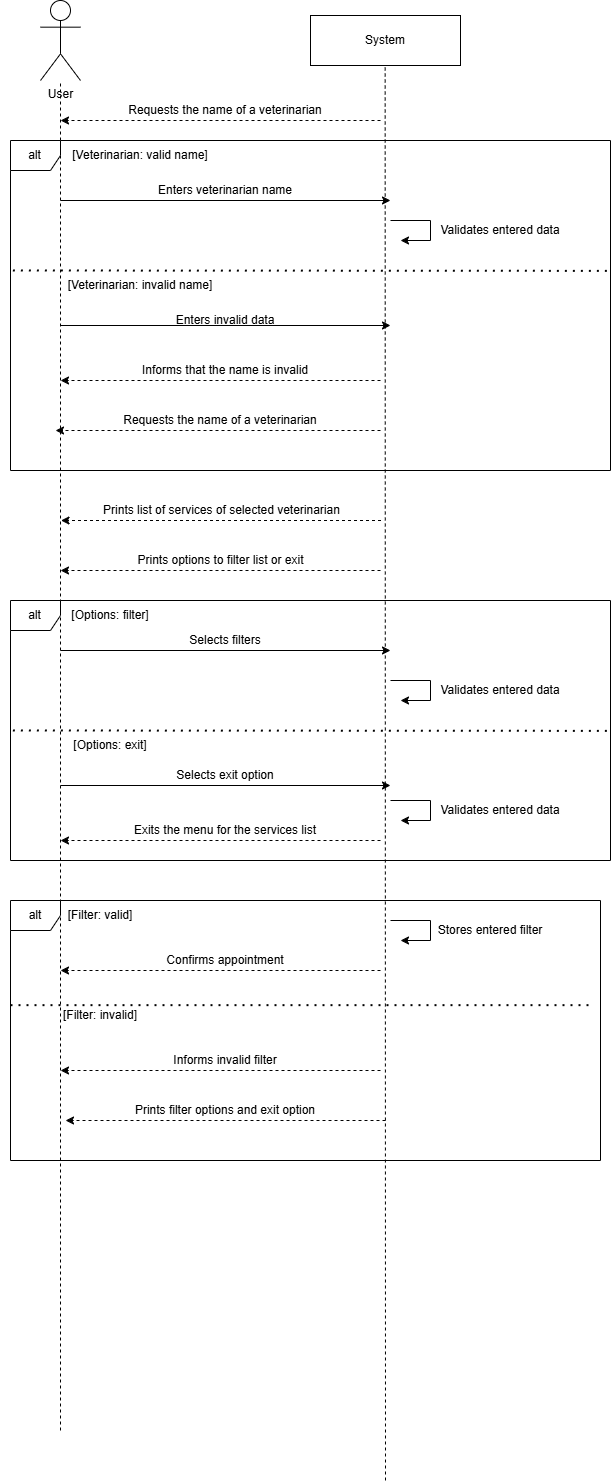

The diagram above was exported from draw.io. Its source (the exported page's mxGraphModel, read from the mxfile embedded in the PNG):
<mxGraphModel dx="2111" dy="1225" grid="1" gridSize="10" guides="1" tooltips="1" connect="1" arrows="1" fold="1" page="1" pageScale="1" pageWidth="850" pageHeight="1100" math="0" shadow="0">
  <root>
    <mxCell id="0" />
    <mxCell id="1" parent="0" />
    <mxCell id="Tw0M7I3orhP-cGzrtUZK-1" parent="1" style="shape=umlActor;verticalLabelPosition=bottom;verticalAlign=top;html=1;outlineConnect=0;" value="User" vertex="1">
      <mxGeometry height="80" width="40" x="240" y="320" as="geometry" />
    </mxCell>
    <mxCell id="Tw0M7I3orhP-cGzrtUZK-3" edge="1" parent="1" style="endArrow=none;dashed=1;html=1;rounded=0;" target="Tw0M7I3orhP-cGzrtUZK-1" value="">
      <mxGeometry height="50" relative="1" width="50" as="geometry">
        <mxPoint x="260" y="1750" as="sourcePoint" />
        <mxPoint x="450" y="520" as="targetPoint" />
      </mxGeometry>
    </mxCell>
    <mxCell id="Tw0M7I3orhP-cGzrtUZK-4" parent="1" style="rounded=0;whiteSpace=wrap;html=1;" value="System" vertex="1">
      <mxGeometry height="50" width="150" x="510" y="335" as="geometry" />
    </mxCell>
    <mxCell id="Tw0M7I3orhP-cGzrtUZK-6" edge="1" parent="1" style="endArrow=none;dashed=1;html=1;rounded=0;" value="">
      <mxGeometry height="50" relative="1" width="50" as="geometry">
        <mxPoint x="585" y="1800" as="sourcePoint" />
        <mxPoint x="584.6600000000001" y="385" as="targetPoint" />
      </mxGeometry>
    </mxCell>
    <mxCell id="z1uA6XPVuluLTrMx7A2y-1" parent="1" style="shape=umlFrame;whiteSpace=wrap;html=1;pointerEvents=0;recursiveResize=0;container=1;collapsible=0;width=50;height=30;" value="alt" vertex="1">
      <mxGeometry height="330" width="600" x="210" y="460" as="geometry" />
    </mxCell>
    <mxCell id="z1uA6XPVuluLTrMx7A2y-2" parent="z1uA6XPVuluLTrMx7A2y-1" style="text;html=1;whiteSpace=wrap;strokeColor=none;fillColor=none;align=center;verticalAlign=middle;rounded=0;" value="[Veterinarian: valid name]" vertex="1">
      <mxGeometry height="30" width="200" x="30" as="geometry" />
    </mxCell>
    <mxCell id="z1uA6XPVuluLTrMx7A2y-4" edge="1" parent="z1uA6XPVuluLTrMx7A2y-1" style="endArrow=classic;html=1;rounded=0;dashed=1;" value="">
      <mxGeometry height="50" relative="1" width="50" as="geometry">
        <mxPoint x="370" y="240" as="sourcePoint" />
        <mxPoint x="50" y="240" as="targetPoint" />
      </mxGeometry>
    </mxCell>
    <mxCell id="z1uA6XPVuluLTrMx7A2y-6" parent="z1uA6XPVuluLTrMx7A2y-1" style="text;html=1;whiteSpace=wrap;strokeColor=none;fillColor=none;align=center;verticalAlign=middle;rounded=0;" value="Informs that the name is invalid" vertex="1">
      <mxGeometry height="40" width="200" x="115" y="210" as="geometry" />
    </mxCell>
    <mxCell id="z1uA6XPVuluLTrMx7A2y-8" parent="z1uA6XPVuluLTrMx7A2y-1" style="text;html=1;whiteSpace=wrap;strokeColor=none;fillColor=none;align=center;verticalAlign=middle;rounded=0;" value="[Veterinarian: invalid name]" vertex="1">
      <mxGeometry height="30" width="170" x="45" y="130" as="geometry" />
    </mxCell>
    <mxCell id="Tw0M7I3orhP-cGzrtUZK-25" edge="1" parent="z1uA6XPVuluLTrMx7A2y-1" style="endArrow=classic;html=1;rounded=0;" value="">
      <mxGeometry height="50" relative="1" width="50" as="geometry">
        <Array as="points">
          <mxPoint x="380" y="80" />
          <mxPoint x="420" y="80" />
          <mxPoint x="420" y="100" />
        </Array>
        <mxPoint x="380" y="80" as="sourcePoint" />
        <mxPoint x="390" y="100" as="targetPoint" />
      </mxGeometry>
    </mxCell>
    <mxCell id="Tw0M7I3orhP-cGzrtUZK-26" parent="z1uA6XPVuluLTrMx7A2y-1" style="text;html=1;whiteSpace=wrap;strokeColor=none;fillColor=none;align=center;verticalAlign=middle;rounded=0;" value="Validates entered data" vertex="1">
      <mxGeometry height="40" width="200" x="390" y="70" as="geometry" />
    </mxCell>
    <mxCell id="z1uA6XPVuluLTrMx7A2y-7" edge="1" parent="z1uA6XPVuluLTrMx7A2y-1" style="endArrow=none;dashed=1;html=1;dashPattern=1 3;strokeWidth=2;rounded=0;exitX=0.004;exitY=0.513;exitDx=0;exitDy=0;exitPerimeter=0;entryX=1;entryY=0.514;entryDx=0;entryDy=0;entryPerimeter=0;" value="">
      <mxGeometry height="50" relative="1" width="50" as="geometry">
        <Array as="points" />
        <mxPoint x="2.3999999999999773" y="130" as="sourcePoint" />
        <mxPoint x="599.9999999999998" y="130.35000000000014" as="targetPoint" />
      </mxGeometry>
    </mxCell>
    <mxCell id="BvyT4loZGDfQwpYDGYxJ-26" parent="z1uA6XPVuluLTrMx7A2y-1" style="text;html=1;whiteSpace=wrap;strokeColor=none;fillColor=none;align=center;verticalAlign=middle;rounded=0;" value="Enters invalid data" vertex="1">
      <mxGeometry height="40" width="200" x="115" y="160" as="geometry" />
    </mxCell>
    <mxCell id="BvyT4loZGDfQwpYDGYxJ-27" edge="1" parent="z1uA6XPVuluLTrMx7A2y-1" style="endArrow=classic;html=1;rounded=0;" value="">
      <mxGeometry height="50" relative="1" width="50" as="geometry">
        <mxPoint x="50" y="185" as="sourcePoint" />
        <mxPoint x="380" y="185" as="targetPoint" />
      </mxGeometry>
    </mxCell>
    <mxCell id="s_aqSRGpo9aUj6MHVB_Y-1" parent="z1uA6XPVuluLTrMx7A2y-1" style="text;html=1;whiteSpace=wrap;strokeColor=none;fillColor=none;align=center;verticalAlign=middle;rounded=0;" value="Enters veterinarian name" vertex="1">
      <mxGeometry height="40" width="200" x="115" y="30" as="geometry" />
    </mxCell>
    <mxCell id="s_aqSRGpo9aUj6MHVB_Y-2" edge="1" parent="z1uA6XPVuluLTrMx7A2y-1" style="endArrow=classic;html=1;rounded=0;" value="">
      <mxGeometry height="50" relative="1" width="50" as="geometry">
        <mxPoint x="50" y="60" as="sourcePoint" />
        <mxPoint x="380" y="60" as="targetPoint" />
      </mxGeometry>
    </mxCell>
    <mxCell id="J5ZtSDc17TzaLnlIKAe1-4" edge="1" parent="z1uA6XPVuluLTrMx7A2y-1" style="endArrow=classic;html=1;rounded=0;dashed=1;" value="">
      <mxGeometry height="50" relative="1" width="50" as="geometry">
        <mxPoint x="370" y="290" as="sourcePoint" />
        <mxPoint x="45" y="290" as="targetPoint" />
      </mxGeometry>
    </mxCell>
    <mxCell id="J5ZtSDc17TzaLnlIKAe1-5" parent="z1uA6XPVuluLTrMx7A2y-1" style="text;html=1;whiteSpace=wrap;strokeColor=none;fillColor=none;align=center;verticalAlign=middle;rounded=0;" value="Requests the name of a veterinarian" vertex="1">
      <mxGeometry height="40" width="200" x="110" y="260" as="geometry" />
    </mxCell>
    <mxCell id="z1uA6XPVuluLTrMx7A2y-11" edge="1" parent="1" style="endArrow=classic;html=1;rounded=0;dashed=1;" value="">
      <mxGeometry height="50" relative="1" width="50" as="geometry">
        <mxPoint x="580" y="440" as="sourcePoint" />
        <mxPoint x="260" y="440" as="targetPoint" />
      </mxGeometry>
    </mxCell>
    <mxCell id="z1uA6XPVuluLTrMx7A2y-12" parent="1" style="text;html=1;whiteSpace=wrap;strokeColor=none;fillColor=none;align=center;verticalAlign=middle;rounded=0;" value="Requests the name of a veterinarian" vertex="1">
      <mxGeometry height="40" width="200" x="325" y="410" as="geometry" />
    </mxCell>
    <mxCell id="BvyT4loZGDfQwpYDGYxJ-11" parent="1" style="shape=umlFrame;whiteSpace=wrap;html=1;pointerEvents=0;recursiveResize=0;container=1;collapsible=0;width=50;height=30;" value="alt" vertex="1">
      <mxGeometry height="260" width="590" x="210" y="1220" as="geometry" />
    </mxCell>
    <mxCell id="BvyT4loZGDfQwpYDGYxJ-12" parent="BvyT4loZGDfQwpYDGYxJ-11" style="text;html=1;whiteSpace=wrap;strokeColor=none;fillColor=none;align=center;verticalAlign=middle;rounded=0;" value="[Filter: valid]" vertex="1">
      <mxGeometry height="30" width="200" x="-10" as="geometry" />
    </mxCell>
    <mxCell id="BvyT4loZGDfQwpYDGYxJ-13" edge="1" parent="BvyT4loZGDfQwpYDGYxJ-11" style="endArrow=classic;html=1;rounded=0;dashed=1;" value="">
      <mxGeometry height="50" relative="1" width="50" as="geometry">
        <mxPoint x="370" y="70" as="sourcePoint" />
        <mxPoint x="50" y="70" as="targetPoint" />
      </mxGeometry>
    </mxCell>
    <mxCell id="BvyT4loZGDfQwpYDGYxJ-14" edge="1" parent="BvyT4loZGDfQwpYDGYxJ-11" style="endArrow=classic;html=1;rounded=0;dashed=1;" value="">
      <mxGeometry height="50" relative="1" width="50" as="geometry">
        <mxPoint x="370" y="170" as="sourcePoint" />
        <mxPoint x="50" y="170" as="targetPoint" />
      </mxGeometry>
    </mxCell>
    <mxCell id="BvyT4loZGDfQwpYDGYxJ-15" parent="BvyT4loZGDfQwpYDGYxJ-11" style="text;html=1;whiteSpace=wrap;strokeColor=none;fillColor=none;align=center;verticalAlign=middle;rounded=0;" value="Confirms appointment" vertex="1">
      <mxGeometry height="40" width="200" x="115" y="40" as="geometry" />
    </mxCell>
    <mxCell id="BvyT4loZGDfQwpYDGYxJ-16" parent="BvyT4loZGDfQwpYDGYxJ-11" style="text;html=1;whiteSpace=wrap;strokeColor=none;fillColor=none;align=center;verticalAlign=middle;rounded=0;" value="Informs invalid filter" vertex="1">
      <mxGeometry height="40" width="200" x="115" y="140" as="geometry" />
    </mxCell>
    <mxCell id="BvyT4loZGDfQwpYDGYxJ-17" edge="1" parent="BvyT4loZGDfQwpYDGYxJ-11" style="endArrow=none;dashed=1;html=1;dashPattern=1 3;strokeWidth=2;rounded=0;" value="">
      <mxGeometry height="50" relative="1" width="50" as="geometry">
        <mxPoint y="104.65999999999997" as="sourcePoint" />
        <mxPoint x="580" y="104.65999999999997" as="targetPoint" />
      </mxGeometry>
    </mxCell>
    <mxCell id="BvyT4loZGDfQwpYDGYxJ-18" parent="BvyT4loZGDfQwpYDGYxJ-11" style="text;html=1;whiteSpace=wrap;strokeColor=none;fillColor=none;align=center;verticalAlign=middle;rounded=0;" value="[Filter: invalid]" vertex="1">
      <mxGeometry height="30" width="170" x="5" y="100" as="geometry" />
    </mxCell>
    <mxCell id="BvyT4loZGDfQwpYDGYxJ-19" edge="1" parent="BvyT4loZGDfQwpYDGYxJ-11" style="endArrow=classic;html=1;rounded=0;" value="">
      <mxGeometry height="50" relative="1" width="50" as="geometry">
        <Array as="points">
          <mxPoint x="380" y="20" />
          <mxPoint x="420" y="20" />
          <mxPoint x="420" y="40" />
        </Array>
        <mxPoint x="380" y="20" as="sourcePoint" />
        <mxPoint x="390" y="40" as="targetPoint" />
      </mxGeometry>
    </mxCell>
    <mxCell id="BvyT4loZGDfQwpYDGYxJ-20" parent="BvyT4loZGDfQwpYDGYxJ-11" style="text;html=1;whiteSpace=wrap;strokeColor=none;fillColor=none;align=center;verticalAlign=middle;rounded=0;" value="Stores entered filter" vertex="1">
      <mxGeometry height="40" width="200" x="380" y="10" as="geometry" />
    </mxCell>
    <mxCell id="BvyT4loZGDfQwpYDGYxJ-21" edge="1" parent="BvyT4loZGDfQwpYDGYxJ-11" style="endArrow=classic;html=1;rounded=0;dashed=1;" value="">
      <mxGeometry height="50" relative="1" width="50" as="geometry">
        <mxPoint x="375" y="220" as="sourcePoint" />
        <mxPoint x="55" y="220" as="targetPoint" />
      </mxGeometry>
    </mxCell>
    <mxCell id="BvyT4loZGDfQwpYDGYxJ-22" parent="BvyT4loZGDfQwpYDGYxJ-11" style="text;html=1;whiteSpace=wrap;strokeColor=none;fillColor=none;align=center;verticalAlign=middle;rounded=0;" value="Prints filter options and exit option" vertex="1">
      <mxGeometry height="40" width="200" x="115" y="190" as="geometry" />
    </mxCell>
    <mxCell id="BvyT4loZGDfQwpYDGYxJ-23" edge="1" parent="1" style="endArrow=classic;html=1;rounded=0;dashed=1;" value="">
      <mxGeometry height="50" relative="1" width="50" as="geometry">
        <mxPoint x="580.5" y="840" as="sourcePoint" />
        <mxPoint x="260.5" y="840" as="targetPoint" />
      </mxGeometry>
    </mxCell>
    <mxCell id="BvyT4loZGDfQwpYDGYxJ-24" parent="1" style="text;html=1;whiteSpace=wrap;strokeColor=none;fillColor=none;align=center;verticalAlign=middle;rounded=0;" value="Prints list of services of selected veterinarian" vertex="1">
      <mxGeometry height="40" width="245" x="298.5" y="810" as="geometry" />
    </mxCell>
    <mxCell id="J5ZtSDc17TzaLnlIKAe1-2" edge="1" parent="1" style="endArrow=classic;html=1;rounded=0;dashed=1;" value="">
      <mxGeometry height="50" relative="1" width="50" as="geometry">
        <mxPoint x="580" y="890" as="sourcePoint" />
        <mxPoint x="260" y="890" as="targetPoint" />
      </mxGeometry>
    </mxCell>
    <mxCell id="J5ZtSDc17TzaLnlIKAe1-3" parent="1" style="text;html=1;whiteSpace=wrap;strokeColor=none;fillColor=none;align=center;verticalAlign=middle;rounded=0;" value="Prints options to filter list or exit" vertex="1">
      <mxGeometry height="40" width="245" x="298" y="860" as="geometry" />
    </mxCell>
    <mxCell id="J5ZtSDc17TzaLnlIKAe1-6" parent="1" style="text;html=1;whiteSpace=wrap;strokeColor=none;fillColor=none;align=center;verticalAlign=middle;rounded=0;" value="Selects filters" vertex="1">
      <mxGeometry height="40" width="200" x="325" y="940" as="geometry" />
    </mxCell>
    <mxCell id="J5ZtSDc17TzaLnlIKAe1-7" edge="1" parent="1" style="endArrow=classic;html=1;rounded=0;" value="">
      <mxGeometry height="50" relative="1" width="50" as="geometry">
        <mxPoint x="260" y="970" as="sourcePoint" />
        <mxPoint x="590" y="970" as="targetPoint" />
      </mxGeometry>
    </mxCell>
    <mxCell id="J5ZtSDc17TzaLnlIKAe1-8" parent="1" style="shape=umlFrame;whiteSpace=wrap;html=1;pointerEvents=0;recursiveResize=0;container=1;collapsible=0;width=50;height=30;" value="alt" vertex="1">
      <mxGeometry height="260" width="600" x="210" y="920" as="geometry" />
    </mxCell>
    <mxCell id="J5ZtSDc17TzaLnlIKAe1-9" parent="J5ZtSDc17TzaLnlIKAe1-8" style="text;html=1;whiteSpace=wrap;strokeColor=none;fillColor=none;align=center;verticalAlign=middle;rounded=0;" value="[Options: filter]" vertex="1">
      <mxGeometry height="30" width="200" as="geometry" />
    </mxCell>
    <mxCell id="J5ZtSDc17TzaLnlIKAe1-10" edge="1" parent="J5ZtSDc17TzaLnlIKAe1-8" style="endArrow=classic;html=1;rounded=0;dashed=1;" value="">
      <mxGeometry height="50" relative="1" width="50" as="geometry">
        <mxPoint x="370" y="240" as="sourcePoint" />
        <mxPoint x="50" y="240" as="targetPoint" />
      </mxGeometry>
    </mxCell>
    <mxCell id="J5ZtSDc17TzaLnlIKAe1-11" parent="J5ZtSDc17TzaLnlIKAe1-8" style="text;html=1;whiteSpace=wrap;strokeColor=none;fillColor=none;align=center;verticalAlign=middle;rounded=0;" value="Exits the menu for the services list" vertex="1">
      <mxGeometry height="40" width="200" x="115" y="210" as="geometry" />
    </mxCell>
    <mxCell id="J5ZtSDc17TzaLnlIKAe1-12" parent="J5ZtSDc17TzaLnlIKAe1-8" style="text;html=1;whiteSpace=wrap;strokeColor=none;fillColor=none;align=center;verticalAlign=middle;rounded=0;" value="[Options: exit]" vertex="1">
      <mxGeometry height="30" width="170" x="15" y="130" as="geometry" />
    </mxCell>
    <mxCell id="J5ZtSDc17TzaLnlIKAe1-13" edge="1" parent="J5ZtSDc17TzaLnlIKAe1-8" style="endArrow=classic;html=1;rounded=0;" value="">
      <mxGeometry height="50" relative="1" width="50" as="geometry">
        <Array as="points">
          <mxPoint x="380" y="80" />
          <mxPoint x="420" y="80" />
          <mxPoint x="420" y="100" />
        </Array>
        <mxPoint x="380" y="80" as="sourcePoint" />
        <mxPoint x="390" y="100" as="targetPoint" />
      </mxGeometry>
    </mxCell>
    <mxCell id="J5ZtSDc17TzaLnlIKAe1-14" parent="J5ZtSDc17TzaLnlIKAe1-8" style="text;html=1;whiteSpace=wrap;strokeColor=none;fillColor=none;align=center;verticalAlign=middle;rounded=0;" value="Validates entered data" vertex="1">
      <mxGeometry height="40" width="200" x="390" y="70" as="geometry" />
    </mxCell>
    <mxCell id="J5ZtSDc17TzaLnlIKAe1-15" edge="1" parent="J5ZtSDc17TzaLnlIKAe1-8" style="endArrow=none;dashed=1;html=1;dashPattern=1 3;strokeWidth=2;rounded=0;exitX=0.004;exitY=0.513;exitDx=0;exitDy=0;exitPerimeter=0;entryX=1;entryY=0.514;entryDx=0;entryDy=0;entryPerimeter=0;" value="">
      <mxGeometry height="50" relative="1" width="50" as="geometry">
        <Array as="points" />
        <mxPoint x="2.3999999999999773" y="130" as="sourcePoint" />
        <mxPoint x="599.9999999999998" y="130.35000000000014" as="targetPoint" />
      </mxGeometry>
    </mxCell>
    <mxCell id="J5ZtSDc17TzaLnlIKAe1-16" parent="J5ZtSDc17TzaLnlIKAe1-8" style="text;html=1;whiteSpace=wrap;strokeColor=none;fillColor=none;align=center;verticalAlign=middle;rounded=0;" value="Selects exit option" vertex="1">
      <mxGeometry height="40" width="200" x="115" y="155" as="geometry" />
    </mxCell>
    <mxCell id="J5ZtSDc17TzaLnlIKAe1-17" edge="1" parent="J5ZtSDc17TzaLnlIKAe1-8" style="endArrow=classic;html=1;rounded=0;" value="">
      <mxGeometry height="50" relative="1" width="50" as="geometry">
        <mxPoint x="50" y="185" as="sourcePoint" />
        <mxPoint x="380" y="185" as="targetPoint" />
      </mxGeometry>
    </mxCell>
    <mxCell id="J5ZtSDc17TzaLnlIKAe1-18" edge="1" parent="J5ZtSDc17TzaLnlIKAe1-8" style="endArrow=classic;html=1;rounded=0;" value="">
      <mxGeometry height="50" relative="1" width="50" as="geometry">
        <Array as="points">
          <mxPoint x="380" y="200" />
          <mxPoint x="420" y="200" />
          <mxPoint x="420" y="220" />
        </Array>
        <mxPoint x="380" y="200" as="sourcePoint" />
        <mxPoint x="390" y="220" as="targetPoint" />
      </mxGeometry>
    </mxCell>
    <mxCell id="J5ZtSDc17TzaLnlIKAe1-19" parent="J5ZtSDc17TzaLnlIKAe1-8" style="text;html=1;whiteSpace=wrap;strokeColor=none;fillColor=none;align=center;verticalAlign=middle;rounded=0;" value="Validates entered data" vertex="1">
      <mxGeometry height="40" width="200" x="390" y="190" as="geometry" />
    </mxCell>
  </root>
</mxGraphModel>